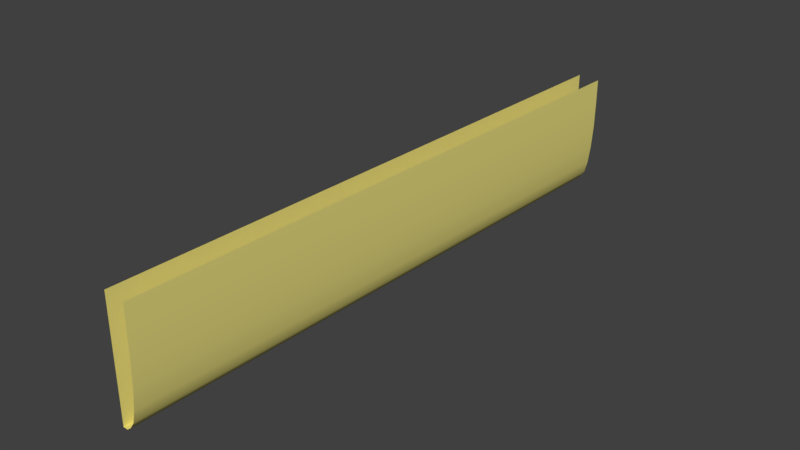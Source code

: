 # Source: Board_market.blend  (saved by Blender 2.79.1; exported with 4.5.12 LTS)
import bpy
from mathutils import Matrix  # noqa: F401  (used for matrix-valued properties, if any)

bpy.ops.wm.read_factory_settings(use_empty=True)
scene = bpy.context.scene
scene.name = 'Scene'

# ---- collections
col_collection_3 = bpy.data.collections.new('Collection 3'); scene.collection.children.link(col_collection_3)

# ---- materials (node trees are filled in below, after node groups)
mat_yellow = bpy.data.materials.new('Yellow')
mat_yellow.alpha_threshold = 0.0
mat_yellow.use_transparent_shadow = False
mat_yellow.diffuse_color = (0.8, 0.7146, 0.2143, 1.0)
mat_yellow.roughness = 0.5
mat_window = bpy.data.materials.new('Window')
mat_window.alpha_threshold = 0.0
mat_window.use_transparent_shadow = False
mat_window.roughness = 0.5
mat_black = bpy.data.materials.new('Black')
mat_black.alpha_threshold = 0.0
mat_black.use_transparent_shadow = False
mat_black.roughness = 0.5

# ---- node groups
ng_auto_smooth = bpy.data.node_groups.new('Auto Smooth', 'GeometryNodeTree')
_s = ng_auto_smooth.interface.new_socket(name='Geometry', in_out='OUTPUT', socket_type='NodeSocketGeometry')
_s = ng_auto_smooth.interface.new_socket(name='Geometry', in_out='INPUT', socket_type='NodeSocketGeometry')
_s = ng_auto_smooth.interface.new_socket(name='Angle', in_out='INPUT', socket_type='NodeSocketFloat')
_s.subtype = 'ANGLE'
_s.min_value = 0.0
_s.max_value = 3.142
ng_auto_smooth.is_modifier = True
_N = ng_auto_smooth.nodes; _L = ng_auto_smooth.links
n0 = _N.new('NodeGroupOutput'); n0.name = 'Group Output'; n0.location = (480, -100)
n1 = _N.new('NodeGroupInput'); n1.name = 'Group Input'; n1.location = (-420, -300)
n2 = _N.new('NodeGroupInput'); n2.name = 'Group Input.001'; n2.location = (-60, -100)
n3 = _N.new('GeometryNodeSetShadeSmooth'); n3.name = 'Set Shade Smooth'; n3.location = (120, -100)
n3.domain = 'EDGE'
n4 = _N.new('GeometryNodeSetShadeSmooth'); n4.name = 'Set Shade Smooth.001'; n4.location = (300, -100)
n5 = _N.new('GeometryNodeInputMeshEdgeAngle'); n5.name = 'Edge Angle'; n5.location = (-420, -220)
n6 = _N.new('GeometryNodeInputEdgeSmooth'); n6.name = 'Is Edge Smooth'; n6.location = (-60, -160)
n7 = _N.new('GeometryNodeInputShadeSmooth'); n7.name = 'Is Face Smooth'; n7.location = (-240, -340)
n8 = _N.new('FunctionNodeBooleanMath'); n8.name = 'Boolean Math'; n8.location = (-60, -220)
n9 = _N.new('FunctionNodeCompare'); n9.name = 'Compare'; n9.location = (-240, -180)
n9.operation = 'LESS_EQUAL'
_L.new(n5.outputs[0], n9.inputs[0])
_L.new(n4.outputs[0], n0.inputs[0])
_L.new(n1.outputs[1], n9.inputs[1])
_L.new(n9.outputs[0], n8.inputs[0])
_L.new(n7.outputs[0], n8.inputs[1])
_L.new(n2.outputs[0], n3.inputs[0])
_L.new(n6.outputs[0], n3.inputs[1])
_L.new(n3.outputs[0], n4.inputs[0])
_L.new(n8.outputs[0], n3.inputs[2])
n0.is_active_output = True

# ---- material node trees
mat_yellow.use_nodes = True; mat_yellow.node_tree.nodes.clear()
_N = mat_yellow.node_tree.nodes; _L = mat_yellow.node_tree.links
n0 = _N.new('ShaderNodeOutputMaterial'); n0.name = 'Material Output'; n0.location = (300, 300)
n1 = _N.new('ShaderNodeBsdfPrincipled'); n1.name = 'Principled BSDF'; n1.location = (10, 300)
n1.width = 150
n1.subsurface_method = 'BURLEY'
n1.inputs[0].default_value = (0.8, 0.7146, 0.2143, 1.0)
n1.inputs[2].default_value = 0.0
n1.inputs[3].default_value = 1.45
n1.inputs[9].default_value = (1.0, 1.0, 1.0)
n1.inputs[13].default_value = 0.0
_L.new(n1.outputs[0], n0.inputs[0])
n0.is_active_output = True
mat_window.use_nodes = True; mat_window.node_tree.nodes.clear()
_N = mat_window.node_tree.nodes; _L = mat_window.node_tree.links
n0 = _N.new('ShaderNodeOutputMaterial'); n0.name = 'Material Output'; n0.location = (300, 300)
n1 = _N.new('ShaderNodeBsdfPrincipled'); n1.name = 'Principled BSDF'; n1.location = (10, 300)
n1.width = 150
n1.subsurface_method = 'BURLEY'
n1.inputs[0].default_value = (0.376, 0.5809, 0.8, 1.0)
n1.inputs[1].default_value = 1.0
n1.inputs[2].default_value = 0.15
n1.inputs[3].default_value = 1.45
n1.inputs[9].default_value = (1.0, 1.0, 1.0)
_L.new(n1.outputs[0], n0.inputs[0])
n0.is_active_output = True
mat_black.use_nodes = True; mat_black.node_tree.nodes.clear()
_N = mat_black.node_tree.nodes; _L = mat_black.node_tree.links
n0 = _N.new('ShaderNodeOutputMaterial'); n0.name = 'Material Output'; n0.location = (300, 300)
n1 = _N.new('ShaderNodeBsdfPrincipled'); n1.name = 'Principled BSDF'; n1.location = (10, 300)
n1.width = 150
n1.subsurface_method = 'BURLEY'
n1.inputs[0].default_value = (0.008066, 0.008066, 0.008066, 1.0)
n1.inputs[2].default_value = 1.0
n1.inputs[3].default_value = 1.45
n1.inputs[9].default_value = (1.0, 1.0, 1.0)
_L.new(n1.outputs[0], n0.inputs[0])
n0.is_active_output = True

# ---- world
world_world = bpy.data.worlds.new('World'); scene.world = world_world
world_world.color = (0.05088, 0.05088, 0.05088)
world_world.use_sun_shadow = False
world_world.sun_shadow_jitter_overblur = 0.0
world_world.cycles.sampling_method = 'MANUAL'

# ---- meshes
me_board_market = bpy.data.meshes.new('Board_market')
me_board_market.from_pydata([(0.04493, -1.161, 0.2414), (0.04493, 1.154, 0.2414), (-0.02398, -1.155, -0.219), (-0.02398, 1.16, -0.219), (-0.004651, -1.157, -0.2025), (0.04493, -1.161, 0.1406), (0.01624, -1.159, -0.1714), (0.02781, -1.16, -0.1248), (0.037, -1.16, -0.05223), (0.0429, -1.161, 0.03923), (0.04493, 1.154, 0.1406), (-0.004651, 1.159, -0.2025), (0.0429, 1.155, 0.03923), (0.037, 1.155, -0.05223), (0.02781, 1.156, -0.1248), (0.01624, 1.157, -0.1714), (-0.04239, -1.155, 0.2414), (-0.04239, 1.16, 0.2414), (-0.04239, -1.155, -0.219), (-0.04239, 1.16, -0.219)], [], [(1, 0, 5, 10), (4, 2, 3, 11), (10, 5, 9, 12), (12, 9, 8, 13), (13, 8, 7, 14), (14, 7, 6, 15), (15, 6, 4, 11), (16, 17, 19, 18), (3, 2, 18, 19)])
me_board_market.polygons.foreach_set('use_smooth', [True] * 9)
_ca = me_board_market.color_attributes.new('Col', 'BYTE_COLOR', 'CORNER')
_ca.data.foreach_set('color', [1.0, 1.0, 1.0, 1.0, 1.0, 1.0, 1.0, 1.0, 1.0, 1.0, 1.0, 1.0, 1.0, 1.0, 1.0, 1.0, 1.0, 1.0, 1.0, 1.0, 1.0, 1.0, 1.0, 1.0, 1.0, 1.0, 1.0, 1.0, 1.0, 1.0, 1.0, 1.0, 1.0, 1.0, 1.0, 1.0, 1.0, 1.0, 1.0, 1.0, 1.0, 1.0, 1.0, 1.0, 1.0, 1.0, 1.0, 1.0, 1.0, 1.0, 1.0, 1.0, 1.0, 1.0, 1.0, 1.0, 1.0, 1.0, 1.0, 1.0, 1.0, 1.0, 1.0, 1.0, 1.0, 1.0, 1.0, 1.0, 1.0, 1.0, 1.0, 1.0, 1.0, 1.0, 1.0, 1.0, 1.0, 1.0, 1.0, 1.0, 1.0, 1.0, 1.0, 1.0, 1.0, 1.0, 1.0, 1.0, 1.0, 1.0, 1.0, 1.0, 1.0, 1.0, 1.0, 1.0, 1.0, 1.0, 1.0, 1.0, 1.0, 1.0, 1.0, 1.0, 1.0, 1.0, 1.0, 1.0, 1.0, 1.0, 1.0, 1.0, 1.0, 1.0, 1.0, 1.0, 1.0, 1.0, 1.0, 1.0, 1.0, 1.0, 1.0, 1.0, 1.0, 1.0, 1.0, 1.0, 1.0, 1.0, 1.0, 1.0, 1.0, 1.0, 1.0, 1.0, 1.0, 1.0, 1.0, 1.0, 1.0, 1.0, 1.0, 1.0])
me_board_market.materials.append(mat_yellow)
me_board_market.materials.append(mat_window)
me_board_market.materials.append(mat_black)
me_board_market.use_remesh_preserve_volume = False
me_board_market.use_remesh_preserve_attributes = False
me_board_market.use_mirror_vertex_groups = False
me_board_market.update()

# ---- objects
ob_board_market_01 = bpy.data.objects.new('Board_market_01', me_board_market)

# ---- transforms, parenting, visibility, modifiers, constraints
ob_board_market_01.location = (0.0, 0.0, 0.0)
ob_board_market_01.rotation_euler = (0.0, 0.0, -0.03093)
ob_board_market_01.scale = (1.049, 1.0, 1.0)
ob_board_market_01.lineart.crease_threshold = 0.0
_m = ob_board_market_01.modifiers.new('Auto Smooth', 'NODES')
_m.node_group = ng_auto_smooth
_gi = [s.identifier for s in ng_auto_smooth.interface.items_tree if s.item_type == 'SOCKET' and s.in_out == 'INPUT']
_m[_gi[1]] = 0.5236  # Angle

# ---- collection membership
col_collection_3.objects.link(ob_board_market_01)

# ---- scene / render settings (as saved in the file)
scene.frame_start = 0; scene.frame_end = 250; scene.frame_set(0)
scene.render.engine = 'BLENDER_EEVEE_NEXT'
scene.render.resolution_percentage = 50
scene.render.dither_intensity = 0.0
scene.cycles.use_denoising = False
scene.cycles.samples = 128
scene.cycles.sampling_pattern = 'TABULATED_SOBOL'
scene.cycles.use_adaptive_sampling = False
scene.cycles.use_light_tree = False
scene.view_settings.view_transform = 'Standard'
bpy.context.view_layer.update()

# ---- added for rendering (the .blend has no active camera and no usable light): camera, sun
cam_auto = bpy.data.cameras.new('AutoCamera')
cam_auto.lens = 50.0
cam_auto.sensor_width = 36.0
cam_auto.clip_end = 1000.0
ob_auto_camera = bpy.data.objects.new('AutoCamera', cam_auto)
scene.collection.objects.link(ob_auto_camera)
ob_auto_camera.location = (2.19745, -2.63585, 1.7681)
ob_auto_camera.rotation_euler = (1.09748, -7.21219e-08, 0.694738)
scene.camera = ob_auto_camera
light_auto_sun = bpy.data.lights.new('AutoSun', 'SUN')
light_auto_sun.energy = 3.0
light_auto_sun.angle = 0.0523599
ob_auto_sun = bpy.data.objects.new('AutoSun', light_auto_sun)
scene.collection.objects.link(ob_auto_sun)
ob_auto_sun.rotation_euler = (0.872665, 0.174533, 0.523599)
bpy.context.view_layer.update()
